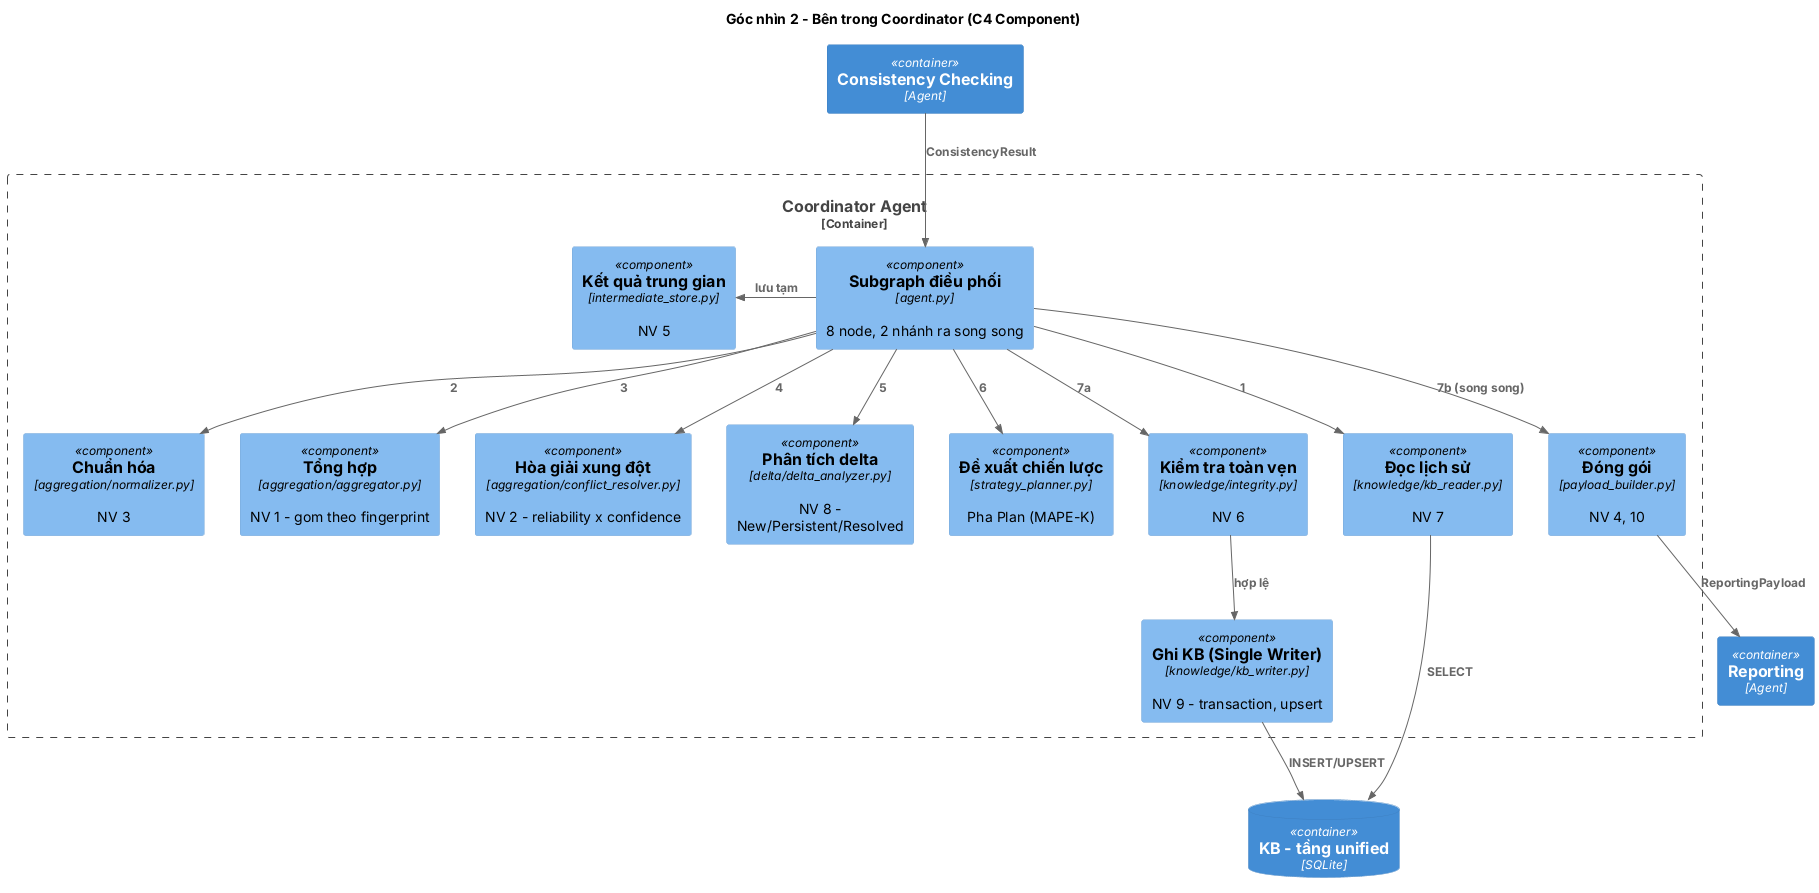

The diagram above was rendered by PlantUML. Its source (embedded in the PNG):
@startuml 02_component
!include <C4/C4_Component>
title Góc nhìn 2 - Bên trong Coordinator (C4 Component)

Container(cc, "Consistency Checking", "Agent")
Container(rep, "Reporting", "Agent")
ContainerDb(uni, "KB - tầng unified", "SQLite")

Container_Boundary(coord, "Coordinator Agent") {
  Component(graph, "Subgraph điều phối", "agent.py", "8 node, 2 nhánh ra song song")
  Component(norm, "Chuẩn hóa", "aggregation/normalizer.py", "NV 3")
  Component(agg, "Tổng hợp", "aggregation/aggregator.py", "NV 1 - gom theo fingerprint")
  Component(res, "Hòa giải xung đột", "aggregation/conflict_resolver.py", "NV 2 - reliability x confidence")
  Component(delta, "Phân tích delta", "delta/delta_analyzer.py", "NV 8 - New/Persistent/Resolved")
  Component(plan, "Đề xuất chiến lược", "strategy_planner.py", "Pha Plan (MAPE-K)")
  Component(tmp, "Kết quả trung gian", "intermediate_store.py", "NV 5")
  Component(read, "Đọc lịch sử", "knowledge/kb_reader.py", "NV 7")
  Component(chk, "Kiểm tra toàn vẹn", "knowledge/integrity.py", "NV 6")
  Component(write, "Ghi KB (Single Writer)", "knowledge/kb_writer.py", "NV 9 - transaction, upsert")
  Component(pay, "Đóng gói", "payload_builder.py", "NV 4, 10")
}

Rel(cc, graph, "ConsistencyResult")
Rel(graph, read, "1")
Rel(read, uni, "SELECT")
Rel(graph, norm, "2")
Rel(graph, agg, "3")
Rel(graph, res, "4")
Rel(graph, delta, "5")
Rel(graph, plan, "6")
Rel(graph, chk, "7a")
Rel(chk, write, "hợp lệ")
Rel(write, uni, "INSERT/UPSERT")
Rel(graph, pay, "7b (song song)")
Rel(pay, rep, "ReportingPayload")
Rel_L(graph, tmp, "lưu tạm")
@enduml